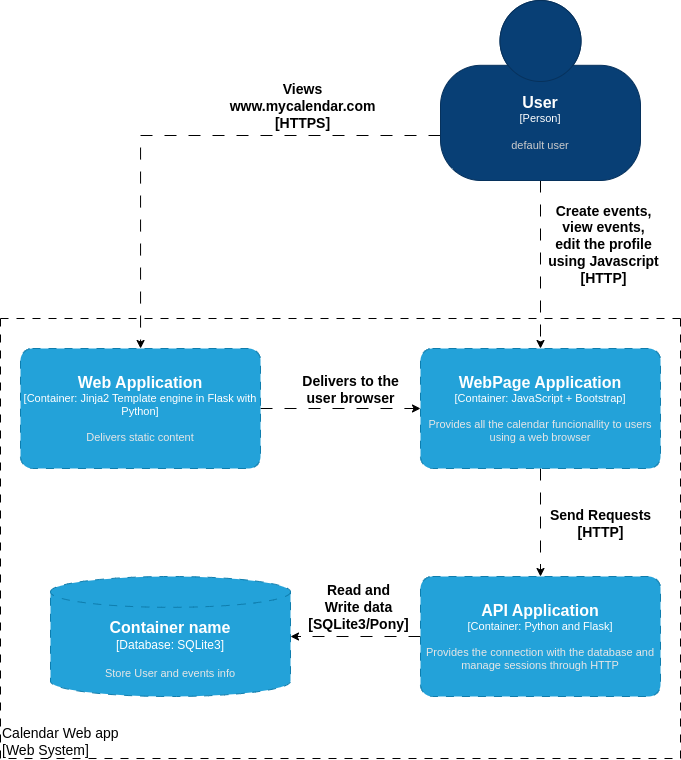

The diagram above was exported from draw.io. Its source (the exported page's mxGraphModel, read from the mxfile embedded in the PNG):
<mxGraphModel dx="979" dy="473" grid="1" gridSize="10" guides="1" tooltips="1" connect="1" arrows="1" fold="1" page="1" pageScale="1" pageWidth="827" pageHeight="1169" math="0" shadow="0">
  <root>
    <mxCell id="0" />
    <mxCell id="1" parent="0" />
    <mxCell id="kng7zBBGwq1cVlzg4NOv-5" style="edgeStyle=orthogonalEdgeStyle;rounded=0;orthogonalLoop=1;jettySize=auto;html=1;dashed=1;dashPattern=12 12;exitX=0;exitY=0.75;exitDx=0;exitDy=0;exitPerimeter=0;" edge="1" parent="1" source="kng7zBBGwq1cVlzg4NOv-1" target="kng7zBBGwq1cVlzg4NOv-4">
      <mxGeometry relative="1" as="geometry" />
    </mxCell>
    <mxCell id="kng7zBBGwq1cVlzg4NOv-6" value="&lt;font style=&quot;font-size: 14px;&quot;&gt;&lt;span style=&quot;&quot;&gt;&lt;b&gt;Views&lt;/b&gt;&lt;/span&gt;&lt;br&gt;&lt;span style=&quot;&quot;&gt;&lt;b&gt;www.mycalendar.com&lt;br&gt;&lt;/b&gt;&lt;/span&gt;&lt;b&gt;[HTTPS]&lt;/b&gt;&lt;br&gt;&lt;/font&gt;" style="edgeLabel;html=1;align=center;verticalAlign=middle;resizable=0;points=[];" vertex="1" connectable="0" parent="kng7zBBGwq1cVlzg4NOv-5">
      <mxGeometry x="-0.2588" y="1" relative="1" as="geometry">
        <mxPoint x="52" y="-31" as="offset" />
      </mxGeometry>
    </mxCell>
    <mxCell id="kng7zBBGwq1cVlzg4NOv-8" style="edgeStyle=orthogonalEdgeStyle;rounded=0;orthogonalLoop=1;jettySize=auto;html=1;dashed=1;dashPattern=12 12;fontSize=14;" edge="1" parent="1" source="kng7zBBGwq1cVlzg4NOv-1" target="kng7zBBGwq1cVlzg4NOv-7">
      <mxGeometry relative="1" as="geometry">
        <mxPoint x="633" y="393" as="targetPoint" />
      </mxGeometry>
    </mxCell>
    <mxCell id="kng7zBBGwq1cVlzg4NOv-9" value="&lt;span style=&quot;color: rgba(0, 0, 0, 0); font-family: monospace; font-size: 0px; text-align: start; background-color: rgb(251, 251, 251);&quot;&gt;%3CmxGraphModel%3E%3Croot%3E%3CmxCell%20id%3D%220%22%2F%3E%3CmxCell%20id%3D%221%22%20parent%3D%220%22%2F%3E%3Cobject%20placeholders%3D%221%22%20c4Name%3D%22Web%20Page%22%20c4Type%3D%22Container%22%20c4Technology%3D%22Jinja2%20Template%20engine%20in%20Flask%20with%20Python%22%20c4Description%3D%22Delivers%20static%20content%22%20label%3D%22%26lt%3Bfont%20style%3D%26quot%3Bfont-size%3A%2016px%26quot%3B%26gt%3B%26lt%3Bb%26gt%3B%25c4Name%25%26lt%3B%2Fb%26gt%3B%26lt%3B%2Ffont%26gt%3B%26lt%3Bdiv%26gt%3B%5B%25c4Type%25%3A%20%25c4Technology%25%5D%26lt%3B%2Fdiv%26gt%3B%26lt%3Bbr%26gt%3B%26lt%3Bdiv%26gt%3B%26lt%3Bfont%20style%3D%26quot%3Bfont-size%3A%2011px%26quot%3B%26gt%3B%26lt%3Bfont%20color%3D%26quot%3B%23E6E6E6%26quot%3B%26gt%3B%25c4Description%25%26lt%3B%2Ffont%26gt%3B%26lt%3B%2Fdiv%26gt%3B%22%20id%3D%222%22%3E%3CmxCell%20style%3D%22rounded%3D1%3BwhiteSpace%3Dwrap%3Bhtml%3D1%3BfontSize%3D11%3BlabelBackgroundColor%3Dnone%3BfillColor%3D%2323A2D9%3BfontColor%3D%23ffffff%3Balign%3Dcenter%3BarcSize%3D10%3BstrokeColor%3D%230E7DAD%3BmetaEdit%3D1%3Bresizable%3D0%3Bpoints%3D%5B%5B0.25%2C0%2C0%5D%2C%5B0.5%2C0%2C0%5D%2C%5B0.75%2C0%2C0%5D%2C%5B1%2C0.25%2C0%5D%2C%5B1%2C0.5%2C0%5D%2C%5B1%2C0.75%2C0%5D%2C%5B0.75%2C1%2C0%5D%2C%5B0.5%2C1%2C0%5D%2C%5B0.25%2C1%2C0%5D%2C%5B0%2C0.75%2C0%5D%2C%5B0%2C0.5%2C0%5D%2C%5B0%2C0.25%2C0%5D%5D%3Bshadow%3D0%3Bdashed%3D1%3BdashPattern%3D8%208%3B%22%20vertex%3D%221%22%20parent%3D%221%22%3E%3CmxGeometry%20x%3D%2260%22%20y%3D%22280%22%20width%3D%22240%22%20height%3D%22120%22%20as%3D%22geometry%22%2F%3E%3C%2FmxCell%3E%3C%2Fobject%3E%3C%2Froot%3E%3C%2FmxGraphModel%3E&lt;b&gt;View&amp;nbsp;&lt;/b&gt;&lt;/span&gt;" style="edgeLabel;html=1;align=center;verticalAlign=middle;resizable=0;points=[];fontSize=14;" vertex="1" connectable="0" parent="kng7zBBGwq1cVlzg4NOv-8">
      <mxGeometry x="-0.375" y="-1" relative="1" as="geometry">
        <mxPoint as="offset" />
      </mxGeometry>
    </mxCell>
    <mxCell id="kng7zBBGwq1cVlzg4NOv-10" value="&lt;b style=&quot;&quot;&gt;Create events,&lt;br&gt;view events, &lt;br&gt;edit the profile &lt;br&gt;using Javascript&lt;br&gt;[HTTP]&lt;br&gt;&lt;/b&gt;" style="edgeLabel;html=1;align=center;verticalAlign=middle;resizable=0;points=[];fontSize=14;" vertex="1" connectable="0" parent="kng7zBBGwq1cVlzg4NOv-8">
      <mxGeometry x="-0.375" y="5" relative="1" as="geometry">
        <mxPoint x="57" y="10" as="offset" />
      </mxGeometry>
    </mxCell>
    <object placeholders="1" c4Name="User" c4Type="Person" c4Description="default user" label="&lt;font style=&quot;font-size: 16px&quot;&gt;&lt;b&gt;%c4Name%&lt;/b&gt;&lt;/font&gt;&lt;div&gt;[%c4Type%]&lt;/div&gt;&lt;br&gt;&lt;div&gt;&lt;font style=&quot;font-size: 11px&quot;&gt;&lt;font color=&quot;#cccccc&quot;&gt;%c4Description%&lt;/font&gt;&lt;/div&gt;" id="kng7zBBGwq1cVlzg4NOv-1">
      <mxCell style="html=1;fontSize=11;dashed=0;whiteSpace=wrap;fillColor=#083F75;strokeColor=#06315C;fontColor=#ffffff;shape=mxgraph.c4.person2;align=center;metaEdit=1;points=[[0.5,0,0],[1,0.5,0],[1,0.75,0],[0.75,1,0],[0.5,1,0],[0.25,1,0],[0,0.75,0],[0,0.5,0]];resizable=0;" vertex="1" parent="1">
        <mxGeometry x="520" y="80" width="200" height="180" as="geometry" />
      </mxCell>
    </object>
    <mxCell id="kng7zBBGwq1cVlzg4NOv-2" value="" style="swimlane;startSize=0;shadow=0;dashed=1;dashPattern=8 8;" vertex="1" parent="1">
      <mxGeometry x="80" y="398" width="680" height="440" as="geometry" />
    </mxCell>
    <mxCell id="kng7zBBGwq1cVlzg4NOv-11" style="edgeStyle=orthogonalEdgeStyle;rounded=0;orthogonalLoop=1;jettySize=auto;html=1;dashed=1;dashPattern=12 12;fontSize=14;" edge="1" parent="kng7zBBGwq1cVlzg4NOv-2" source="kng7zBBGwq1cVlzg4NOv-4" target="kng7zBBGwq1cVlzg4NOv-7">
      <mxGeometry relative="1" as="geometry" />
    </mxCell>
    <mxCell id="kng7zBBGwq1cVlzg4NOv-12" value="&lt;b&gt;Delivers to the&lt;br&gt;user browser&lt;/b&gt;" style="edgeLabel;html=1;align=center;verticalAlign=middle;resizable=0;points=[];fontSize=14;" vertex="1" connectable="0" parent="kng7zBBGwq1cVlzg4NOv-11">
      <mxGeometry x="-0.1345" y="-2" relative="1" as="geometry">
        <mxPoint x="20" y="-22" as="offset" />
      </mxGeometry>
    </mxCell>
    <object placeholders="1" c4Name="Web Application" c4Type="Container" c4Technology="Jinja2 Template engine in Flask with Python" c4Description="Delivers static content" label="&lt;font style=&quot;font-size: 16px&quot;&gt;&lt;b&gt;%c4Name%&lt;/b&gt;&lt;/font&gt;&lt;div&gt;[%c4Type%: %c4Technology%]&lt;/div&gt;&lt;br&gt;&lt;div&gt;&lt;font style=&quot;font-size: 11px&quot;&gt;&lt;font color=&quot;#E6E6E6&quot;&gt;%c4Description%&lt;/font&gt;&lt;/div&gt;" id="kng7zBBGwq1cVlzg4NOv-4">
      <mxCell style="rounded=1;whiteSpace=wrap;html=1;fontSize=11;labelBackgroundColor=none;fillColor=#23A2D9;fontColor=#ffffff;align=center;arcSize=10;strokeColor=#0E7DAD;metaEdit=1;resizable=0;points=[[0.25,0,0],[0.5,0,0],[0.75,0,0],[1,0.25,0],[1,0.5,0],[1,0.75,0],[0.75,1,0],[0.5,1,0],[0.25,1,0],[0,0.75,0],[0,0.5,0],[0,0.25,0]];shadow=0;dashed=1;dashPattern=8 8;" vertex="1" parent="kng7zBBGwq1cVlzg4NOv-2">
        <mxGeometry x="20" y="30" width="240" height="120" as="geometry" />
      </mxCell>
    </object>
    <mxCell id="kng7zBBGwq1cVlzg4NOv-14" style="edgeStyle=orthogonalEdgeStyle;rounded=0;orthogonalLoop=1;jettySize=auto;html=1;dashed=1;dashPattern=12 12;fontSize=14;" edge="1" parent="kng7zBBGwq1cVlzg4NOv-2" source="kng7zBBGwq1cVlzg4NOv-7" target="kng7zBBGwq1cVlzg4NOv-13">
      <mxGeometry relative="1" as="geometry" />
    </mxCell>
    <mxCell id="kng7zBBGwq1cVlzg4NOv-15" value="&lt;b&gt;Send Requests&lt;br&gt;[HTTP]&lt;br&gt;&lt;/b&gt;" style="edgeLabel;html=1;align=center;verticalAlign=middle;resizable=0;points=[];fontSize=14;" vertex="1" connectable="0" parent="kng7zBBGwq1cVlzg4NOv-14">
      <mxGeometry x="-0.1833" y="-4" relative="1" as="geometry">
        <mxPoint x="63" y="11" as="offset" />
      </mxGeometry>
    </mxCell>
    <object placeholders="1" c4Name="WebPage Application" c4Type="Container" c4Technology="JavaScript + Bootstrap" c4Description="Provides all the calendar funcionallity to users using a web browser" label="&lt;font style=&quot;font-size: 16px&quot;&gt;&lt;b&gt;%c4Name%&lt;/b&gt;&lt;/font&gt;&lt;div&gt;[%c4Type%: %c4Technology%]&lt;/div&gt;&lt;br&gt;&lt;div&gt;&lt;font style=&quot;font-size: 11px&quot;&gt;&lt;font color=&quot;#E6E6E6&quot;&gt;%c4Description%&lt;/font&gt;&lt;/div&gt;" id="kng7zBBGwq1cVlzg4NOv-7">
      <mxCell style="rounded=1;whiteSpace=wrap;html=1;fontSize=11;labelBackgroundColor=none;fillColor=#23A2D9;fontColor=#ffffff;align=center;arcSize=10;strokeColor=#0E7DAD;metaEdit=1;resizable=0;points=[[0.25,0,0],[0.5,0,0],[0.75,0,0],[1,0.25,0],[1,0.5,0],[1,0.75,0],[0.75,1,0],[0.5,1,0],[0.25,1,0],[0,0.75,0],[0,0.5,0],[0,0.25,0]];shadow=0;dashed=1;dashPattern=8 8;" vertex="1" parent="kng7zBBGwq1cVlzg4NOv-2">
        <mxGeometry x="420" y="30" width="240" height="120" as="geometry" />
      </mxCell>
    </object>
    <mxCell id="kng7zBBGwq1cVlzg4NOv-17" style="edgeStyle=orthogonalEdgeStyle;rounded=0;orthogonalLoop=1;jettySize=auto;html=1;dashed=1;dashPattern=12 12;fontSize=14;" edge="1" parent="kng7zBBGwq1cVlzg4NOv-2" source="kng7zBBGwq1cVlzg4NOv-13" target="kng7zBBGwq1cVlzg4NOv-16">
      <mxGeometry relative="1" as="geometry" />
    </mxCell>
    <mxCell id="kng7zBBGwq1cVlzg4NOv-18" value="&lt;b&gt;Read and &lt;br&gt;Write data&lt;br&gt;[SQLite3/Pony]&lt;/b&gt;" style="edgeLabel;html=1;align=center;verticalAlign=middle;resizable=0;points=[];fontSize=14;" vertex="1" connectable="0" parent="kng7zBBGwq1cVlzg4NOv-17">
      <mxGeometry x="0.2933" relative="1" as="geometry">
        <mxPoint x="21" y="-30" as="offset" />
      </mxGeometry>
    </mxCell>
    <object placeholders="1" c4Name="API Application" c4Type="Container" c4Technology="Python and Flask" c4Description="Provides the connection with the database and manage sessions through HTTP" label="&lt;font style=&quot;font-size: 16px&quot;&gt;&lt;b&gt;%c4Name%&lt;/b&gt;&lt;/font&gt;&lt;div&gt;[%c4Type%: %c4Technology%]&lt;/div&gt;&lt;br&gt;&lt;div&gt;&lt;font style=&quot;font-size: 11px&quot;&gt;&lt;font color=&quot;#E6E6E6&quot;&gt;%c4Description%&lt;/font&gt;&lt;/div&gt;" id="kng7zBBGwq1cVlzg4NOv-13">
      <mxCell style="rounded=1;whiteSpace=wrap;html=1;fontSize=11;labelBackgroundColor=none;fillColor=#23A2D9;fontColor=#ffffff;align=center;arcSize=10;strokeColor=#0E7DAD;metaEdit=1;resizable=0;points=[[0.25,0,0],[0.5,0,0],[0.75,0,0],[1,0.25,0],[1,0.5,0],[1,0.75,0],[0.75,1,0],[0.5,1,0],[0.25,1,0],[0,0.75,0],[0,0.5,0],[0,0.25,0]];shadow=0;dashed=1;dashPattern=8 8;" vertex="1" parent="kng7zBBGwq1cVlzg4NOv-2">
        <mxGeometry x="420" y="258" width="240" height="120" as="geometry" />
      </mxCell>
    </object>
    <object placeholders="1" c4Type="Container name" c4Container="Database" c4Technology="SQLite3" c4Description="Store User and events info" label="&lt;font style=&quot;font-size: 16px&quot;&gt;&lt;b&gt;%c4Type%&lt;/b&gt;&lt;/font&gt;&lt;div&gt;[%c4Container%:&amp;nbsp;%c4Technology%]&lt;/div&gt;&lt;br&gt;&lt;div&gt;&lt;font style=&quot;font-size: 11px&quot;&gt;&lt;font color=&quot;#E6E6E6&quot;&gt;%c4Description%&lt;/font&gt;&lt;/div&gt;" id="kng7zBBGwq1cVlzg4NOv-16">
      <mxCell style="shape=cylinder3;size=15.411764705882206;whiteSpace=wrap;html=1;boundedLbl=1;rounded=0;labelBackgroundColor=none;fillColor=#23A2D9;fontSize=12;fontColor=#ffffff;align=center;strokeColor=#0E7DAD;metaEdit=1;points=[[0.5,0,0],[1,0.25,0],[1,0.5,0],[1,0.75,0],[0.5,1,0],[0,0.75,0],[0,0.5,0],[0,0.25,0]];resizable=0;shadow=0;dashed=1;dashPattern=8 8;" vertex="1" parent="kng7zBBGwq1cVlzg4NOv-2">
        <mxGeometry x="50" y="258" width="240" height="120" as="geometry" />
      </mxCell>
    </object>
    <mxCell id="kng7zBBGwq1cVlzg4NOv-20" value="Calendar Web app&lt;br&gt;[Web System]" style="text;whiteSpace=wrap;html=1;fontSize=14;" vertex="1" parent="kng7zBBGwq1cVlzg4NOv-2">
      <mxGeometry y="400" width="120" height="40" as="geometry" />
    </mxCell>
  </root>
</mxGraphModel>